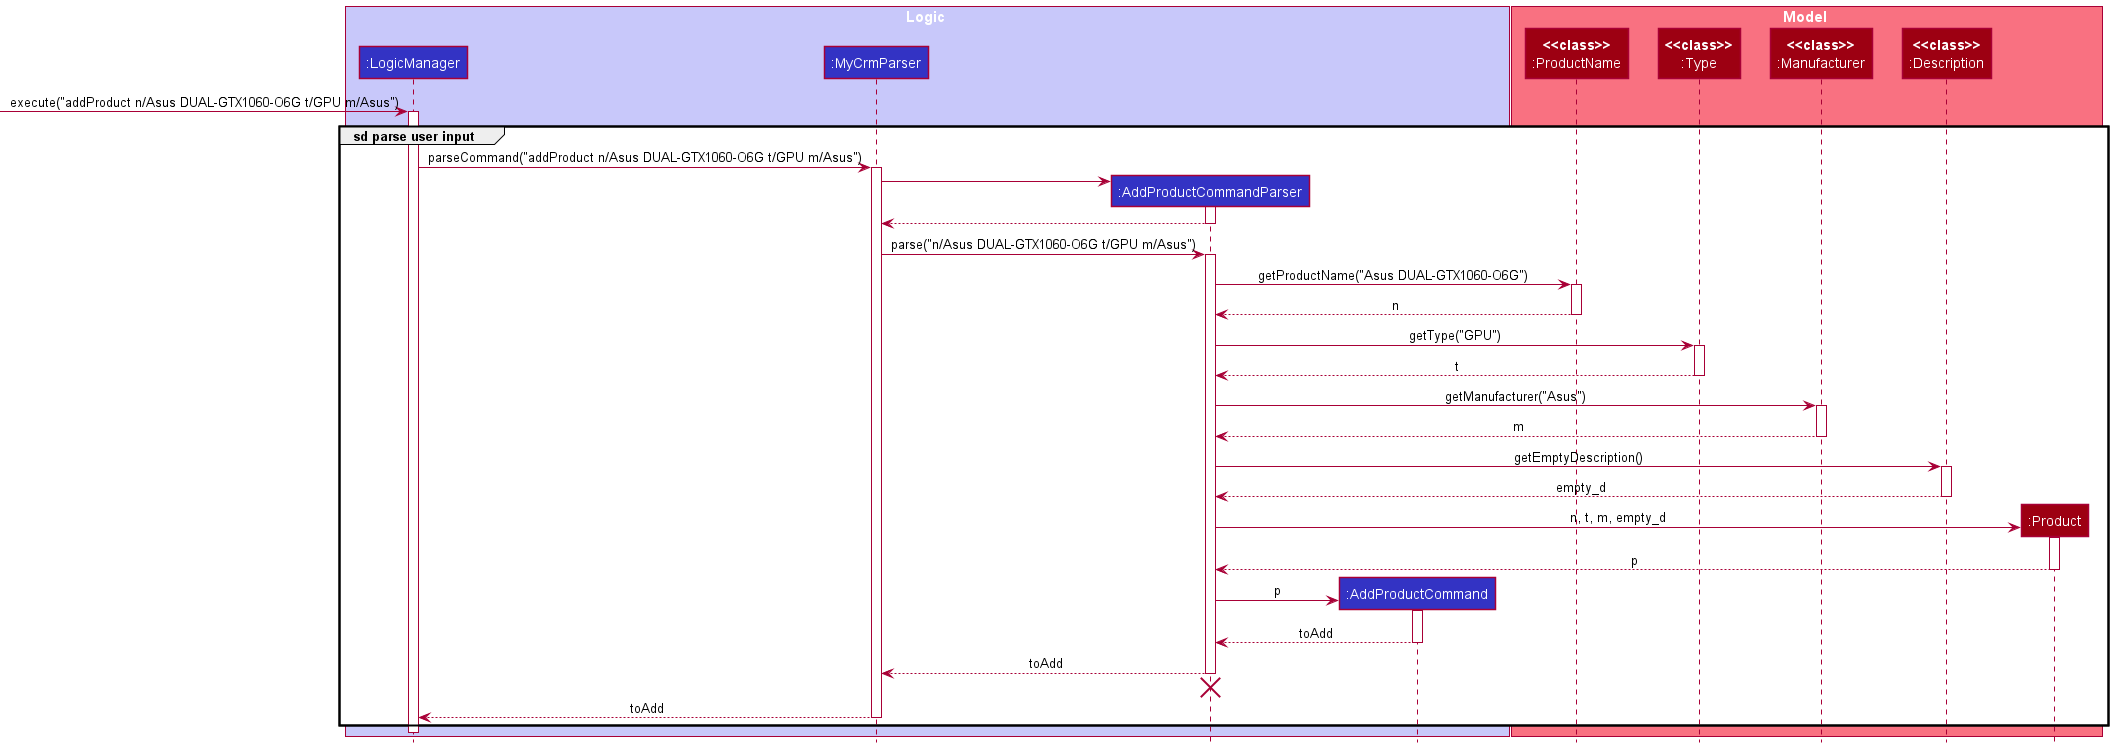

The diagram above was rendered by PlantUML. Its source (embedded in the PNG):
@startuml
!include ../style.puml

box Logic LOGIC_COLOR_T1
participant ":LogicManager" as LogicManager LOGIC_COLOR
participant ":MyCrmParser" as MyCrmParser LOGIC_COLOR
participant ":AddProductCommandParser" as AddProductCommandParser LOGIC_COLOR
participant ":AddProductCommand" as AddProductCommand LOGIC_COLOR
end box

box Model MODEL_COLOR_T1
participant "**<<class>>**\n:ProductName" as ProductName MODEL_COLOR
participant "**<<class>>**\n:Type" as Type MODEL_COLOR
participant "**<<class>>**\n:Manufacturer" as Manufacturer MODEL_COLOR
participant "**<<class>>**\n:Description" as Description MODEL_COLOR
participant ":Product" as Product MODEL_COLOR
end box
[-> LogicManager : execute("addProduct n/Asus DUAL-GTX1060-O6G t/GPU m/Asus")
activate LogicManager

group sd parse user input
LogicManager -> MyCrmParser : parseCommand("addProduct n/Asus DUAL-GTX1060-O6G t/GPU m/Asus")
activate MyCrmParser

create AddProductCommandParser
MyCrmParser -> AddProductCommandParser
activate AddProductCommandParser

AddProductCommandParser --> MyCrmParser
deactivate AddProductCommandParser

MyCrmParser -> AddProductCommandParser : parse("n/Asus DUAL-GTX1060-O6G t/GPU m/Asus")
activate AddProductCommandParser

AddProductCommandParser -> ProductName : getProductName("Asus DUAL-GTX1060-O6G")
activate ProductName
ProductName --> AddProductCommandParser : n
deactivate ProductName

AddProductCommandParser -> Type : getType("GPU")
activate Type
Type --> AddProductCommandParser : t
deactivate Type

AddProductCommandParser -> Manufacturer : getManufacturer("Asus")
activate Manufacturer
Manufacturer --> AddProductCommandParser : m
deactivate Manufacturer

AddProductCommandParser -> Description : getEmptyDescription()
activate Description
Description --> AddProductCommandParser : empty_d
deactivate Description

create Product
AddProductCommandParser -> Product : n, t, m, empty_d
activate Product
Product --> AddProductCommandParser : p
deactivate Product

create AddProductCommand
AddProductCommandParser -> AddProductCommand : p
activate AddProductCommand
AddProductCommand --> AddProductCommandParser : toAdd
deactivate AddProductCommand

AddProductCommandParser --> MyCrmParser : toAdd
deactivate AddProductCommandParser
'Hidden arrow to position destroy marker below the end of the activation bar.
AddProductCommandParser -[hidden]-> MyCrmParser
destroy AddProductCommandParser

MyCrmParser --> LogicManager : toAdd
deactivate MyCrmParser
end

deactivate LogicManager
@enduml